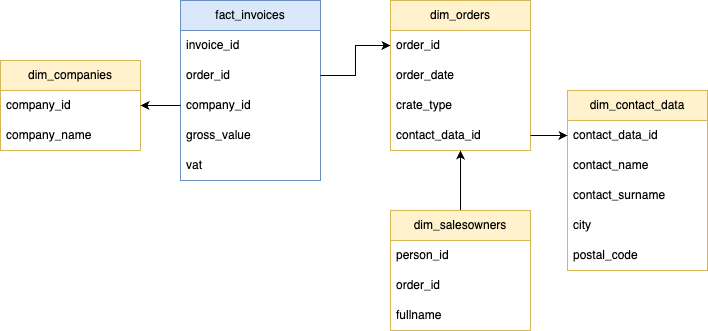

The diagram above was exported from draw.io. Its source (the exported page's mxGraphModel, read from the mxfile embedded in the PNG):
<mxGraphModel dx="1019" dy="596" grid="1" gridSize="10" guides="1" tooltips="1" connect="1" arrows="1" fold="1" page="1" pageScale="1" pageWidth="827" pageHeight="1169" math="0" shadow="0">
  <root>
    <mxCell id="0" />
    <mxCell id="1" parent="0" />
    <mxCell id="ptKAM21TuQeb6CBlET-T-5" value="fact_invoices" style="swimlane;fontStyle=0;childLayout=stackLayout;horizontal=1;startSize=30;horizontalStack=0;resizeParent=1;resizeParentMax=0;resizeLast=0;collapsible=1;marginBottom=0;whiteSpace=wrap;html=1;fillColor=#dae8fc;strokeColor=#6c8ebf;" vertex="1" parent="1">
      <mxGeometry x="300" y="180" width="140" height="180" as="geometry">
        <mxRectangle x="340" y="250" width="60" height="30" as="alternateBounds" />
      </mxGeometry>
    </mxCell>
    <mxCell id="ptKAM21TuQeb6CBlET-T-6" value="invoice_id" style="text;strokeColor=none;fillColor=none;align=left;verticalAlign=middle;spacingLeft=4;spacingRight=4;overflow=hidden;points=[[0,0.5],[1,0.5]];portConstraint=eastwest;rotatable=0;whiteSpace=wrap;html=1;" vertex="1" parent="ptKAM21TuQeb6CBlET-T-5">
      <mxGeometry y="30" width="140" height="30" as="geometry" />
    </mxCell>
    <mxCell id="ptKAM21TuQeb6CBlET-T-7" value="order_id" style="text;strokeColor=none;fillColor=none;align=left;verticalAlign=middle;spacingLeft=4;spacingRight=4;overflow=hidden;points=[[0,0.5],[1,0.5]];portConstraint=eastwest;rotatable=0;whiteSpace=wrap;html=1;" vertex="1" parent="ptKAM21TuQeb6CBlET-T-5">
      <mxGeometry y="60" width="140" height="30" as="geometry" />
    </mxCell>
    <mxCell id="ptKAM21TuQeb6CBlET-T-8" value="company_id" style="text;strokeColor=none;fillColor=none;align=left;verticalAlign=middle;spacingLeft=4;spacingRight=4;overflow=hidden;points=[[0,0.5],[1,0.5]];portConstraint=eastwest;rotatable=0;whiteSpace=wrap;html=1;" vertex="1" parent="ptKAM21TuQeb6CBlET-T-5">
      <mxGeometry y="90" width="140" height="30" as="geometry" />
    </mxCell>
    <mxCell id="ptKAM21TuQeb6CBlET-T-10" value="gross_value" style="text;strokeColor=none;fillColor=none;align=left;verticalAlign=middle;spacingLeft=4;spacingRight=4;overflow=hidden;points=[[0,0.5],[1,0.5]];portConstraint=eastwest;rotatable=0;whiteSpace=wrap;html=1;" vertex="1" parent="ptKAM21TuQeb6CBlET-T-5">
      <mxGeometry y="120" width="140" height="30" as="geometry" />
    </mxCell>
    <mxCell id="ptKAM21TuQeb6CBlET-T-9" value="vat" style="text;strokeColor=none;fillColor=none;align=left;verticalAlign=middle;spacingLeft=4;spacingRight=4;overflow=hidden;points=[[0,0.5],[1,0.5]];portConstraint=eastwest;rotatable=0;whiteSpace=wrap;html=1;" vertex="1" parent="ptKAM21TuQeb6CBlET-T-5">
      <mxGeometry y="150" width="140" height="30" as="geometry" />
    </mxCell>
    <mxCell id="ptKAM21TuQeb6CBlET-T-12" value="dim_orders" style="swimlane;fontStyle=0;childLayout=stackLayout;horizontal=1;startSize=30;horizontalStack=0;resizeParent=1;resizeParentMax=0;resizeLast=0;collapsible=1;marginBottom=0;whiteSpace=wrap;html=1;fillColor=#fff2cc;strokeColor=#d6b656;" vertex="1" parent="1">
      <mxGeometry x="510" y="180" width="140" height="150" as="geometry" />
    </mxCell>
    <mxCell id="ptKAM21TuQeb6CBlET-T-13" value="order_id" style="text;strokeColor=none;fillColor=none;align=left;verticalAlign=middle;spacingLeft=4;spacingRight=4;overflow=hidden;points=[[0,0.5],[1,0.5]];portConstraint=eastwest;rotatable=0;whiteSpace=wrap;html=1;" vertex="1" parent="ptKAM21TuQeb6CBlET-T-12">
      <mxGeometry y="30" width="140" height="30" as="geometry" />
    </mxCell>
    <mxCell id="ptKAM21TuQeb6CBlET-T-14" value="order_date" style="text;strokeColor=none;fillColor=none;align=left;verticalAlign=middle;spacingLeft=4;spacingRight=4;overflow=hidden;points=[[0,0.5],[1,0.5]];portConstraint=eastwest;rotatable=0;whiteSpace=wrap;html=1;" vertex="1" parent="ptKAM21TuQeb6CBlET-T-12">
      <mxGeometry y="60" width="140" height="30" as="geometry" />
    </mxCell>
    <mxCell id="ptKAM21TuQeb6CBlET-T-16" value="crate_type" style="text;strokeColor=none;fillColor=none;align=left;verticalAlign=middle;spacingLeft=4;spacingRight=4;overflow=hidden;points=[[0,0.5],[1,0.5]];portConstraint=eastwest;rotatable=0;whiteSpace=wrap;html=1;" vertex="1" parent="ptKAM21TuQeb6CBlET-T-12">
      <mxGeometry y="90" width="140" height="30" as="geometry" />
    </mxCell>
    <mxCell id="ptKAM21TuQeb6CBlET-T-15" value="contact_data_id" style="text;strokeColor=none;fillColor=none;align=left;verticalAlign=middle;spacingLeft=4;spacingRight=4;overflow=hidden;points=[[0,0.5],[1,0.5]];portConstraint=eastwest;rotatable=0;whiteSpace=wrap;html=1;" vertex="1" parent="ptKAM21TuQeb6CBlET-T-12">
      <mxGeometry y="120" width="140" height="30" as="geometry" />
    </mxCell>
    <mxCell id="ptKAM21TuQeb6CBlET-T-17" value="dim_companies" style="swimlane;fontStyle=0;childLayout=stackLayout;horizontal=1;startSize=30;horizontalStack=0;resizeParent=1;resizeParentMax=0;resizeLast=0;collapsible=1;marginBottom=0;whiteSpace=wrap;html=1;fillColor=#fff2cc;strokeColor=#d6b656;" vertex="1" parent="1">
      <mxGeometry x="120" y="240" width="140" height="90" as="geometry" />
    </mxCell>
    <mxCell id="ptKAM21TuQeb6CBlET-T-18" value="company_id" style="text;strokeColor=none;fillColor=none;align=left;verticalAlign=middle;spacingLeft=4;spacingRight=4;overflow=hidden;points=[[0,0.5],[1,0.5]];portConstraint=eastwest;rotatable=0;whiteSpace=wrap;html=1;" vertex="1" parent="ptKAM21TuQeb6CBlET-T-17">
      <mxGeometry y="30" width="140" height="30" as="geometry" />
    </mxCell>
    <mxCell id="ptKAM21TuQeb6CBlET-T-19" value="company_name" style="text;strokeColor=none;fillColor=none;align=left;verticalAlign=middle;spacingLeft=4;spacingRight=4;overflow=hidden;points=[[0,0.5],[1,0.5]];portConstraint=eastwest;rotatable=0;whiteSpace=wrap;html=1;" vertex="1" parent="ptKAM21TuQeb6CBlET-T-17">
      <mxGeometry y="60" width="140" height="30" as="geometry" />
    </mxCell>
    <mxCell id="ptKAM21TuQeb6CBlET-T-21" value="dim_contact_data" style="swimlane;fontStyle=0;childLayout=stackLayout;horizontal=1;startSize=30;horizontalStack=0;resizeParent=1;resizeParentMax=0;resizeLast=0;collapsible=1;marginBottom=0;whiteSpace=wrap;html=1;fillColor=#fff2cc;strokeColor=#d6b656;" vertex="1" parent="1">
      <mxGeometry x="687" y="270" width="140" height="180" as="geometry" />
    </mxCell>
    <mxCell id="ptKAM21TuQeb6CBlET-T-22" value="contact_data_id" style="text;strokeColor=none;fillColor=none;align=left;verticalAlign=middle;spacingLeft=4;spacingRight=4;overflow=hidden;points=[[0,0.5],[1,0.5]];portConstraint=eastwest;rotatable=0;whiteSpace=wrap;html=1;" vertex="1" parent="ptKAM21TuQeb6CBlET-T-21">
      <mxGeometry y="30" width="140" height="30" as="geometry" />
    </mxCell>
    <mxCell id="ptKAM21TuQeb6CBlET-T-23" value="contact_name" style="text;strokeColor=none;fillColor=none;align=left;verticalAlign=middle;spacingLeft=4;spacingRight=4;overflow=hidden;points=[[0,0.5],[1,0.5]];portConstraint=eastwest;rotatable=0;whiteSpace=wrap;html=1;" vertex="1" parent="ptKAM21TuQeb6CBlET-T-21">
      <mxGeometry y="60" width="140" height="30" as="geometry" />
    </mxCell>
    <mxCell id="ptKAM21TuQeb6CBlET-T-25" value="contact_surname" style="text;strokeColor=none;fillColor=none;align=left;verticalAlign=middle;spacingLeft=4;spacingRight=4;overflow=hidden;points=[[0,0.5],[1,0.5]];portConstraint=eastwest;rotatable=0;whiteSpace=wrap;html=1;" vertex="1" parent="ptKAM21TuQeb6CBlET-T-21">
      <mxGeometry y="90" width="140" height="30" as="geometry" />
    </mxCell>
    <mxCell id="ptKAM21TuQeb6CBlET-T-26" value="city" style="text;strokeColor=none;fillColor=none;align=left;verticalAlign=middle;spacingLeft=4;spacingRight=4;overflow=hidden;points=[[0,0.5],[1,0.5]];portConstraint=eastwest;rotatable=0;whiteSpace=wrap;html=1;" vertex="1" parent="ptKAM21TuQeb6CBlET-T-21">
      <mxGeometry y="120" width="140" height="30" as="geometry" />
    </mxCell>
    <mxCell id="ptKAM21TuQeb6CBlET-T-24" value="postal_code" style="text;strokeColor=none;fillColor=none;align=left;verticalAlign=middle;spacingLeft=4;spacingRight=4;overflow=hidden;points=[[0,0.5],[1,0.5]];portConstraint=eastwest;rotatable=0;whiteSpace=wrap;html=1;" vertex="1" parent="ptKAM21TuQeb6CBlET-T-21">
      <mxGeometry y="150" width="140" height="30" as="geometry" />
    </mxCell>
    <mxCell id="ptKAM21TuQeb6CBlET-T-37" style="edgeStyle=orthogonalEdgeStyle;rounded=0;orthogonalLoop=1;jettySize=auto;html=1;" edge="1" parent="1" source="ptKAM21TuQeb6CBlET-T-28" target="ptKAM21TuQeb6CBlET-T-12">
      <mxGeometry relative="1" as="geometry" />
    </mxCell>
    <mxCell id="ptKAM21TuQeb6CBlET-T-28" value="dim_salesowners" style="swimlane;fontStyle=0;childLayout=stackLayout;horizontal=1;startSize=30;horizontalStack=0;resizeParent=1;resizeParentMax=0;resizeLast=0;collapsible=1;marginBottom=0;whiteSpace=wrap;html=1;fillColor=#fff2cc;strokeColor=#d6b656;" vertex="1" parent="1">
      <mxGeometry x="510" y="390" width="140" height="120" as="geometry" />
    </mxCell>
    <mxCell id="ptKAM21TuQeb6CBlET-T-29" value="person_id" style="text;strokeColor=none;fillColor=none;align=left;verticalAlign=middle;spacingLeft=4;spacingRight=4;overflow=hidden;points=[[0,0.5],[1,0.5]];portConstraint=eastwest;rotatable=0;whiteSpace=wrap;html=1;" vertex="1" parent="ptKAM21TuQeb6CBlET-T-28">
      <mxGeometry y="30" width="140" height="30" as="geometry" />
    </mxCell>
    <mxCell id="ptKAM21TuQeb6CBlET-T-30" value="order_id" style="text;strokeColor=none;fillColor=none;align=left;verticalAlign=middle;spacingLeft=4;spacingRight=4;overflow=hidden;points=[[0,0.5],[1,0.5]];portConstraint=eastwest;rotatable=0;whiteSpace=wrap;html=1;" vertex="1" parent="ptKAM21TuQeb6CBlET-T-28">
      <mxGeometry y="60" width="140" height="30" as="geometry" />
    </mxCell>
    <mxCell id="ptKAM21TuQeb6CBlET-T-31" value="fullname" style="text;strokeColor=none;fillColor=none;align=left;verticalAlign=middle;spacingLeft=4;spacingRight=4;overflow=hidden;points=[[0,0.5],[1,0.5]];portConstraint=eastwest;rotatable=0;whiteSpace=wrap;html=1;" vertex="1" parent="ptKAM21TuQeb6CBlET-T-28">
      <mxGeometry y="90" width="140" height="30" as="geometry" />
    </mxCell>
    <mxCell id="ptKAM21TuQeb6CBlET-T-33" style="edgeStyle=orthogonalEdgeStyle;rounded=0;orthogonalLoop=1;jettySize=auto;html=1;entryX=0;entryY=0.5;entryDx=0;entryDy=0;" edge="1" parent="1" source="ptKAM21TuQeb6CBlET-T-7" target="ptKAM21TuQeb6CBlET-T-13">
      <mxGeometry relative="1" as="geometry" />
    </mxCell>
    <mxCell id="ptKAM21TuQeb6CBlET-T-34" style="edgeStyle=orthogonalEdgeStyle;rounded=0;orthogonalLoop=1;jettySize=auto;html=1;" edge="1" parent="1" source="ptKAM21TuQeb6CBlET-T-15" target="ptKAM21TuQeb6CBlET-T-22">
      <mxGeometry relative="1" as="geometry" />
    </mxCell>
    <mxCell id="ptKAM21TuQeb6CBlET-T-35" style="edgeStyle=orthogonalEdgeStyle;rounded=0;orthogonalLoop=1;jettySize=auto;html=1;" edge="1" parent="1" source="ptKAM21TuQeb6CBlET-T-8" target="ptKAM21TuQeb6CBlET-T-18">
      <mxGeometry relative="1" as="geometry" />
    </mxCell>
  </root>
</mxGraphModel>